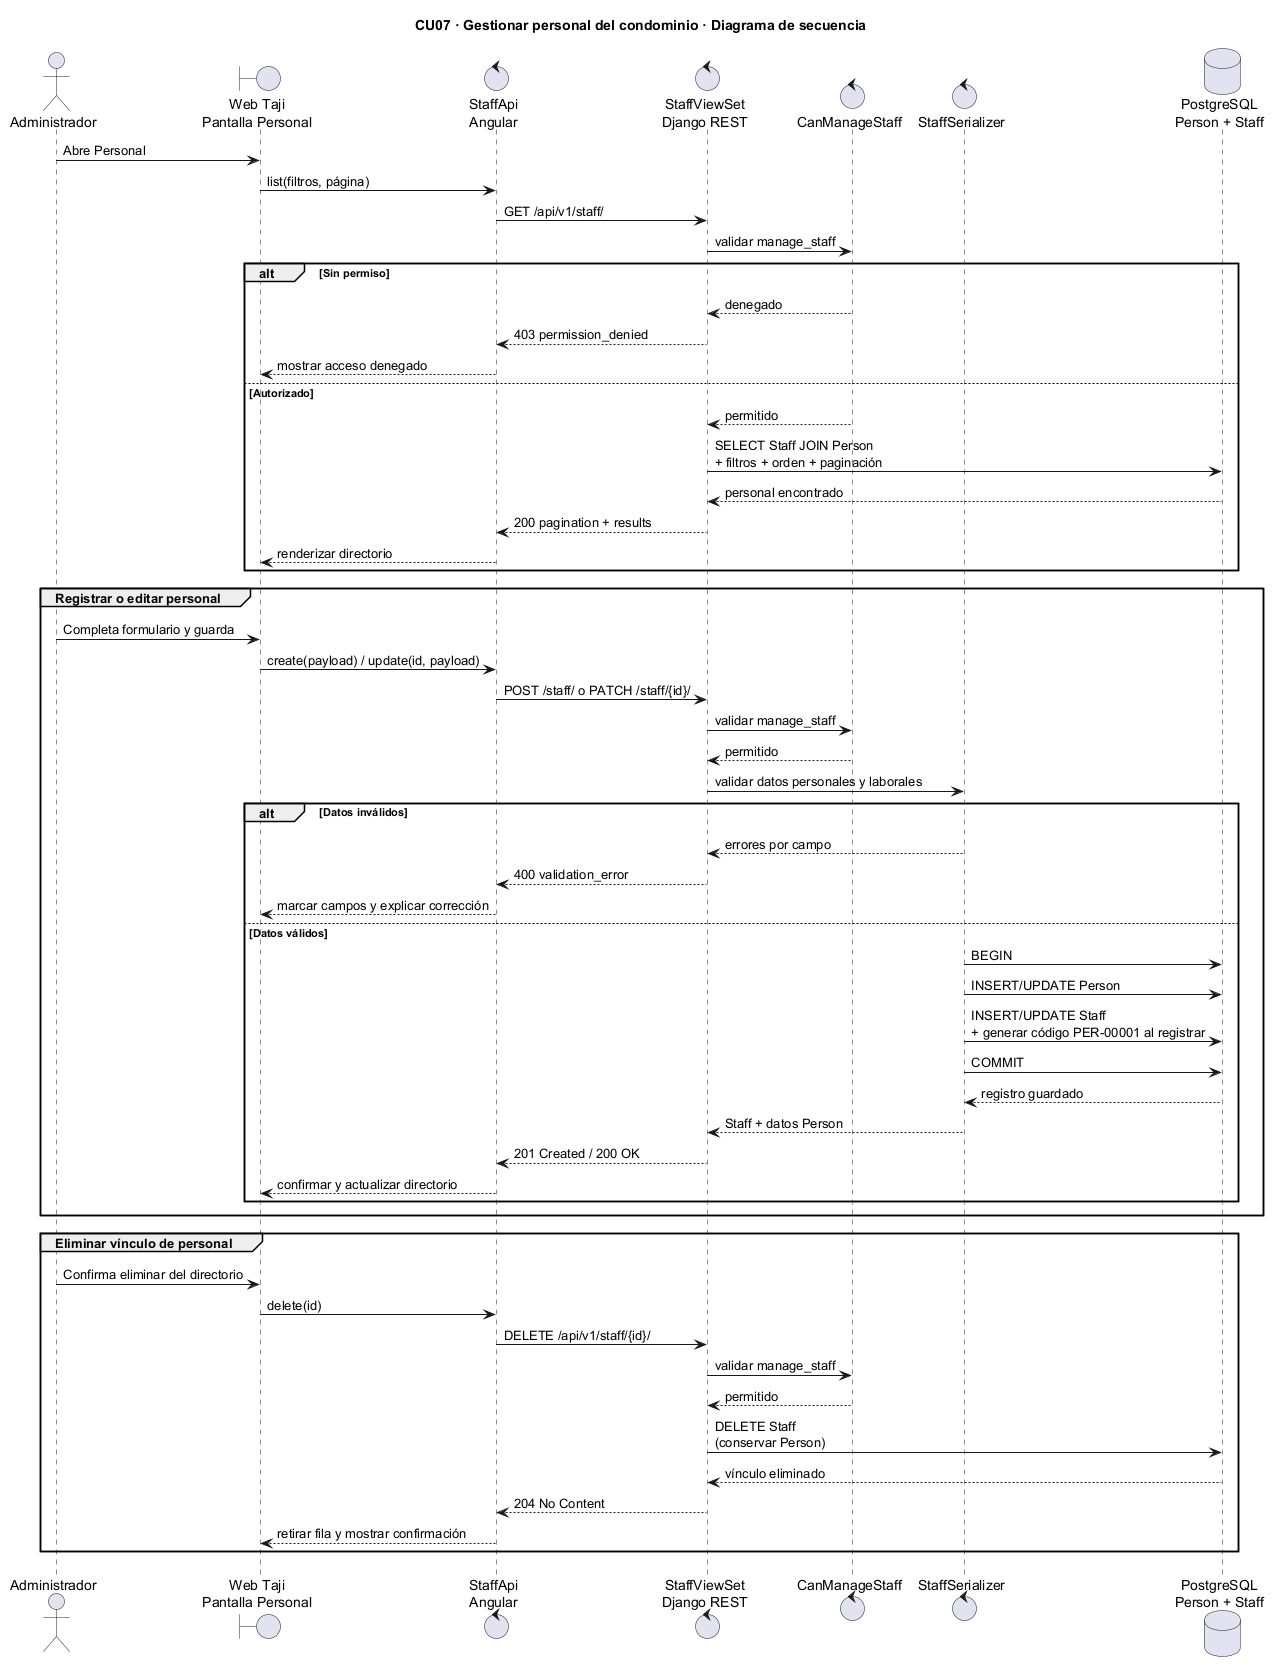

The diagram above was rendered by PlantUML. Its source (embedded in the PNG):
@startuml
title CU07 · Gestionar personal del condominio · Diagrama de secuencia

actor Administrador
boundary "Web Taji\nPantalla Personal" as Web
control "StaffApi\nAngular" as WebApi
control "StaffViewSet\nDjango REST" as View
control "CanManageStaff" as Permission
control "StaffSerializer" as Serializer
database "PostgreSQL\nPerson + Staff" as DB

Administrador -> Web: Abre Personal
Web -> WebApi: list(filtros, página)
WebApi -> View: GET /api/v1/staff/
View -> Permission: validar manage_staff

alt Sin permiso
  Permission --> View: denegado
  View --> WebApi: 403 permission_denied
  WebApi --> Web: mostrar acceso denegado
else Autorizado
  Permission --> View: permitido
  View -> DB: SELECT Staff JOIN Person\n+ filtros + orden + paginación
  DB --> View: personal encontrado
  View --> WebApi: 200 pagination + results
  WebApi --> Web: renderizar directorio
end

group Registrar o editar personal
  Administrador -> Web: Completa formulario y guarda
  Web -> WebApi: create(payload) / update(id, payload)
  WebApi -> View: POST /staff/ o PATCH /staff/{id}/
  View -> Permission: validar manage_staff
  Permission --> View: permitido
  View -> Serializer: validar datos personales y laborales
  alt Datos inválidos
    Serializer --> View: errores por campo
    View --> WebApi: 400 validation_error
    WebApi --> Web: marcar campos y explicar corrección
  else Datos válidos
    Serializer -> DB: BEGIN
    Serializer -> DB: INSERT/UPDATE Person
    Serializer -> DB: INSERT/UPDATE Staff\n+ generar código PER-00001 al registrar
    Serializer -> DB: COMMIT
    DB --> Serializer: registro guardado
    Serializer --> View: Staff + datos Person
    View --> WebApi: 201 Created / 200 OK
    WebApi --> Web: confirmar y actualizar directorio
  end
end

group Eliminar vínculo de personal
  Administrador -> Web: Confirma eliminar del directorio
  Web -> WebApi: delete(id)
  WebApi -> View: DELETE /api/v1/staff/{id}/
  View -> Permission: validar manage_staff
  Permission --> View: permitido
  View -> DB: DELETE Staff\n(conservar Person)
  DB --> View: vínculo eliminado
  View --> WebApi: 204 No Content
  WebApi --> Web: retirar fila y mostrar confirmación
end
@enduml